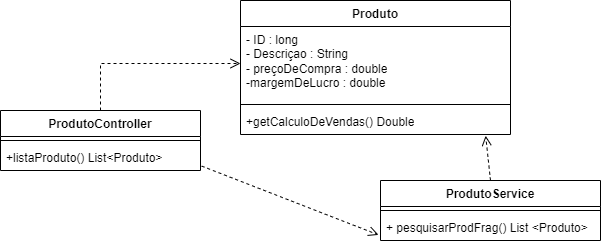

The diagram above was exported from draw.io. Its source (the exported page's mxGraphModel, read from the mxfile embedded in the PNG):
<mxGraphModel dx="1009" dy="542" grid="1" gridSize="10" guides="1" tooltips="1" connect="1" arrows="1" fold="1" page="1" pageScale="1" pageWidth="827" pageHeight="1169" math="0" shadow="0">
  <root>
    <mxCell id="0" />
    <mxCell id="1" parent="0" />
    <mxCell id="nUbENg8PDph5n8Zy9brf-1" value="Produto" style="swimlane;fontStyle=1;align=center;verticalAlign=top;childLayout=stackLayout;horizontal=1;startSize=26;horizontalStack=0;resizeParent=1;resizeParentMax=0;resizeLast=0;collapsible=1;marginBottom=0;whiteSpace=wrap;html=1;" vertex="1" parent="1">
      <mxGeometry x="380" y="50" width="270" height="134" as="geometry" />
    </mxCell>
    <mxCell id="nUbENg8PDph5n8Zy9brf-2" value="- ID : long&lt;br&gt;- Descriçao : String&lt;br&gt;- preçoDeCompra : double&lt;br&gt;-margemDeLucro : double" style="text;strokeColor=none;fillColor=none;align=left;verticalAlign=top;spacingLeft=4;spacingRight=4;overflow=hidden;rotatable=0;points=[[0,0.5],[1,0.5]];portConstraint=eastwest;whiteSpace=wrap;html=1;" vertex="1" parent="nUbENg8PDph5n8Zy9brf-1">
      <mxGeometry y="26" width="270" height="74" as="geometry" />
    </mxCell>
    <mxCell id="nUbENg8PDph5n8Zy9brf-3" value="" style="line;strokeWidth=1;fillColor=none;align=left;verticalAlign=middle;spacingTop=-1;spacingLeft=3;spacingRight=3;rotatable=0;labelPosition=right;points=[];portConstraint=eastwest;strokeColor=inherit;" vertex="1" parent="nUbENg8PDph5n8Zy9brf-1">
      <mxGeometry y="100" width="270" height="8" as="geometry" />
    </mxCell>
    <mxCell id="nUbENg8PDph5n8Zy9brf-4" value="+getCalculoDeVendas() Double" style="text;strokeColor=none;fillColor=none;align=left;verticalAlign=top;spacingLeft=4;spacingRight=4;overflow=hidden;rotatable=0;points=[[0,0.5],[1,0.5]];portConstraint=eastwest;whiteSpace=wrap;html=1;" vertex="1" parent="nUbENg8PDph5n8Zy9brf-1">
      <mxGeometry y="108" width="270" height="26" as="geometry" />
    </mxCell>
    <mxCell id="nUbENg8PDph5n8Zy9brf-5" value="ProdutoController" style="swimlane;fontStyle=1;align=center;verticalAlign=top;childLayout=stackLayout;horizontal=1;startSize=26;horizontalStack=0;resizeParent=1;resizeParentMax=0;resizeLast=0;collapsible=1;marginBottom=0;whiteSpace=wrap;html=1;" vertex="1" parent="1">
      <mxGeometry x="140" y="160" width="200" height="60" as="geometry" />
    </mxCell>
    <mxCell id="nUbENg8PDph5n8Zy9brf-7" value="" style="line;strokeWidth=1;fillColor=none;align=left;verticalAlign=middle;spacingTop=-1;spacingLeft=3;spacingRight=3;rotatable=0;labelPosition=right;points=[];portConstraint=eastwest;strokeColor=inherit;" vertex="1" parent="nUbENg8PDph5n8Zy9brf-5">
      <mxGeometry y="26" width="200" height="8" as="geometry" />
    </mxCell>
    <mxCell id="nUbENg8PDph5n8Zy9brf-8" value="+listaProduto() List&amp;lt;Produto&amp;gt;" style="text;strokeColor=none;fillColor=none;align=left;verticalAlign=top;spacingLeft=4;spacingRight=4;overflow=hidden;rotatable=0;points=[[0,0.5],[1,0.5]];portConstraint=eastwest;whiteSpace=wrap;html=1;" vertex="1" parent="nUbENg8PDph5n8Zy9brf-5">
      <mxGeometry y="34" width="200" height="26" as="geometry" />
    </mxCell>
    <mxCell id="nUbENg8PDph5n8Zy9brf-9" value="" style="html=1;verticalAlign=bottom;endArrow=open;dashed=1;endSize=8;curved=0;rounded=0;exitX=0.5;exitY=0;exitDx=0;exitDy=0;entryX=0;entryY=0.5;entryDx=0;entryDy=0;" edge="1" parent="1" source="nUbENg8PDph5n8Zy9brf-5" target="nUbENg8PDph5n8Zy9brf-2">
      <mxGeometry relative="1" as="geometry">
        <mxPoint x="500" y="100" as="sourcePoint" />
        <mxPoint x="420" y="100" as="targetPoint" />
        <Array as="points">
          <mxPoint x="240" y="113" />
        </Array>
      </mxGeometry>
    </mxCell>
    <mxCell id="nUbENg8PDph5n8Zy9brf-10" value="ProdutoService" style="swimlane;fontStyle=1;align=center;verticalAlign=top;childLayout=stackLayout;horizontal=1;startSize=26;horizontalStack=0;resizeParent=1;resizeParentMax=0;resizeLast=0;collapsible=1;marginBottom=0;whiteSpace=wrap;html=1;" vertex="1" parent="1">
      <mxGeometry x="520" y="230" width="220" height="60" as="geometry" />
    </mxCell>
    <mxCell id="nUbENg8PDph5n8Zy9brf-12" value="" style="line;strokeWidth=1;fillColor=none;align=left;verticalAlign=middle;spacingTop=-1;spacingLeft=3;spacingRight=3;rotatable=0;labelPosition=right;points=[];portConstraint=eastwest;strokeColor=inherit;" vertex="1" parent="nUbENg8PDph5n8Zy9brf-10">
      <mxGeometry y="26" width="220" height="8" as="geometry" />
    </mxCell>
    <mxCell id="nUbENg8PDph5n8Zy9brf-13" value="+ pesquisarProdFrag() List &amp;lt;Produto&amp;gt;" style="text;strokeColor=none;fillColor=none;align=left;verticalAlign=top;spacingLeft=4;spacingRight=4;overflow=hidden;rotatable=0;points=[[0,0.5],[1,0.5]];portConstraint=eastwest;whiteSpace=wrap;html=1;" vertex="1" parent="nUbENg8PDph5n8Zy9brf-10">
      <mxGeometry y="34" width="220" height="26" as="geometry" />
    </mxCell>
    <mxCell id="nUbENg8PDph5n8Zy9brf-14" value="" style="html=1;verticalAlign=bottom;endArrow=open;dashed=1;endSize=8;curved=0;rounded=0;exitX=0.5;exitY=0;exitDx=0;exitDy=0;entryX=0.908;entryY=1.046;entryDx=0;entryDy=0;entryPerimeter=0;" edge="1" parent="1" source="nUbENg8PDph5n8Zy9brf-10" target="nUbENg8PDph5n8Zy9brf-4">
      <mxGeometry relative="1" as="geometry">
        <mxPoint x="500" y="100" as="sourcePoint" />
        <mxPoint x="420" y="100" as="targetPoint" />
      </mxGeometry>
    </mxCell>
    <mxCell id="nUbENg8PDph5n8Zy9brf-15" value="" style="html=1;verticalAlign=bottom;endArrow=open;dashed=1;endSize=8;curved=0;rounded=0;exitX=1.006;exitY=0.831;exitDx=0;exitDy=0;exitPerimeter=0;entryX=-0.009;entryY=0.785;entryDx=0;entryDy=0;entryPerimeter=0;" edge="1" parent="1" source="nUbENg8PDph5n8Zy9brf-8" target="nUbENg8PDph5n8Zy9brf-13">
      <mxGeometry relative="1" as="geometry">
        <mxPoint x="500" y="100" as="sourcePoint" />
        <mxPoint x="420" y="100" as="targetPoint" />
      </mxGeometry>
    </mxCell>
  </root>
</mxGraphModel>